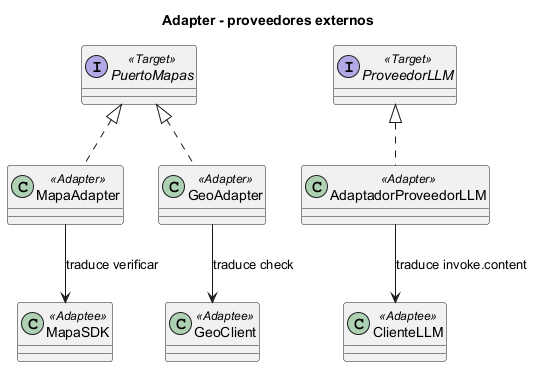

The diagram above was rendered by PlantUML. Its source (embedded in the PNG):
@startuml adapter
title Adapter - proveedores externos
interface PuertoMapas <<Target>>
class MapaAdapter <<Adapter>>
class GeoAdapter <<Adapter>>
class MapaSDK <<Adaptee>>
class GeoClient <<Adaptee>>
interface ProveedorLLM <<Target>>
class AdaptadorProveedorLLM <<Adapter>>
class ClienteLLM <<Adaptee>>
PuertoMapas <|.. MapaAdapter
PuertoMapas <|.. GeoAdapter
MapaAdapter --> MapaSDK : traduce verificar
GeoAdapter --> GeoClient : traduce check
ProveedorLLM <|.. AdaptadorProveedorLLM
AdaptadorProveedorLLM --> ClienteLLM : traduce invoke.content
@enduml